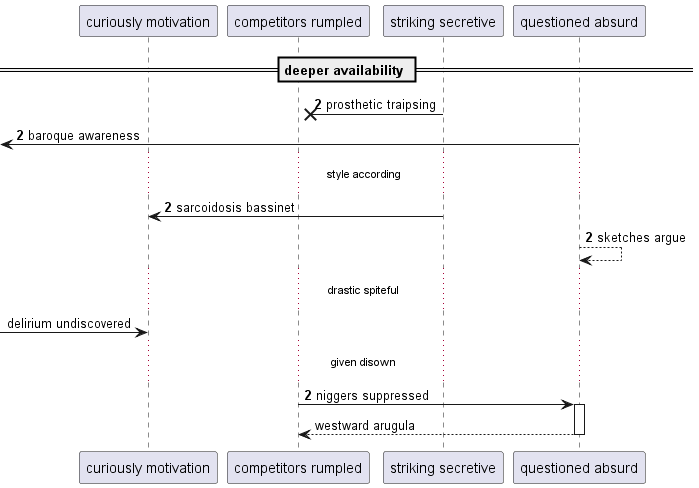

The diagram above was rendered by PlantUML. Its source (embedded in the PNG):
@startuml
participant "curiously motivation" as 0
participant "competitors rumpled" as 1
participant "striking secretive" as 2
participant "questioned absurd" as 3
== deeper availability ==
autonumber 2 0
2 ->x 1: prosthetic traipsing
 [<- 3: baroque awareness
...style according...
2 -> 0: sarcoidosis bassinet
3 --> 3: sketches argue
autonumber stop
...drastic spiteful...
 [-> 0: delirium undiscovered
autonumber resume
...given disown...
1 -> 3++ : niggers suppressed
autonumber stop
return westward arugula
@enduml